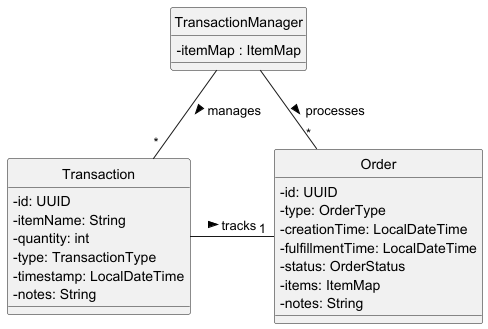

The diagram above was rendered by PlantUML. Its source (embedded in the PNG):
@startuml

skinparam classAttributeIconSize 0
hide circles

class TransactionManager {
    - itemMap : ItemMap
}

class Transaction {
    - id: UUID
    - itemName: String
    - quantity: int
    - type: TransactionType
    - timestamp: LocalDateTime
    - notes: String
}
class Order {
    - id: UUID
    - type: OrderType
    - creationTime: LocalDateTime
    - fulfillmentTime: LocalDateTime
    - status: OrderStatus
    - items: ItemMap
    - notes: String
}

TransactionManager -- "*" Transaction : manages >
TransactionManager - "*" Order : processes >
Transaction - "1" Order : tracks >

@enduml